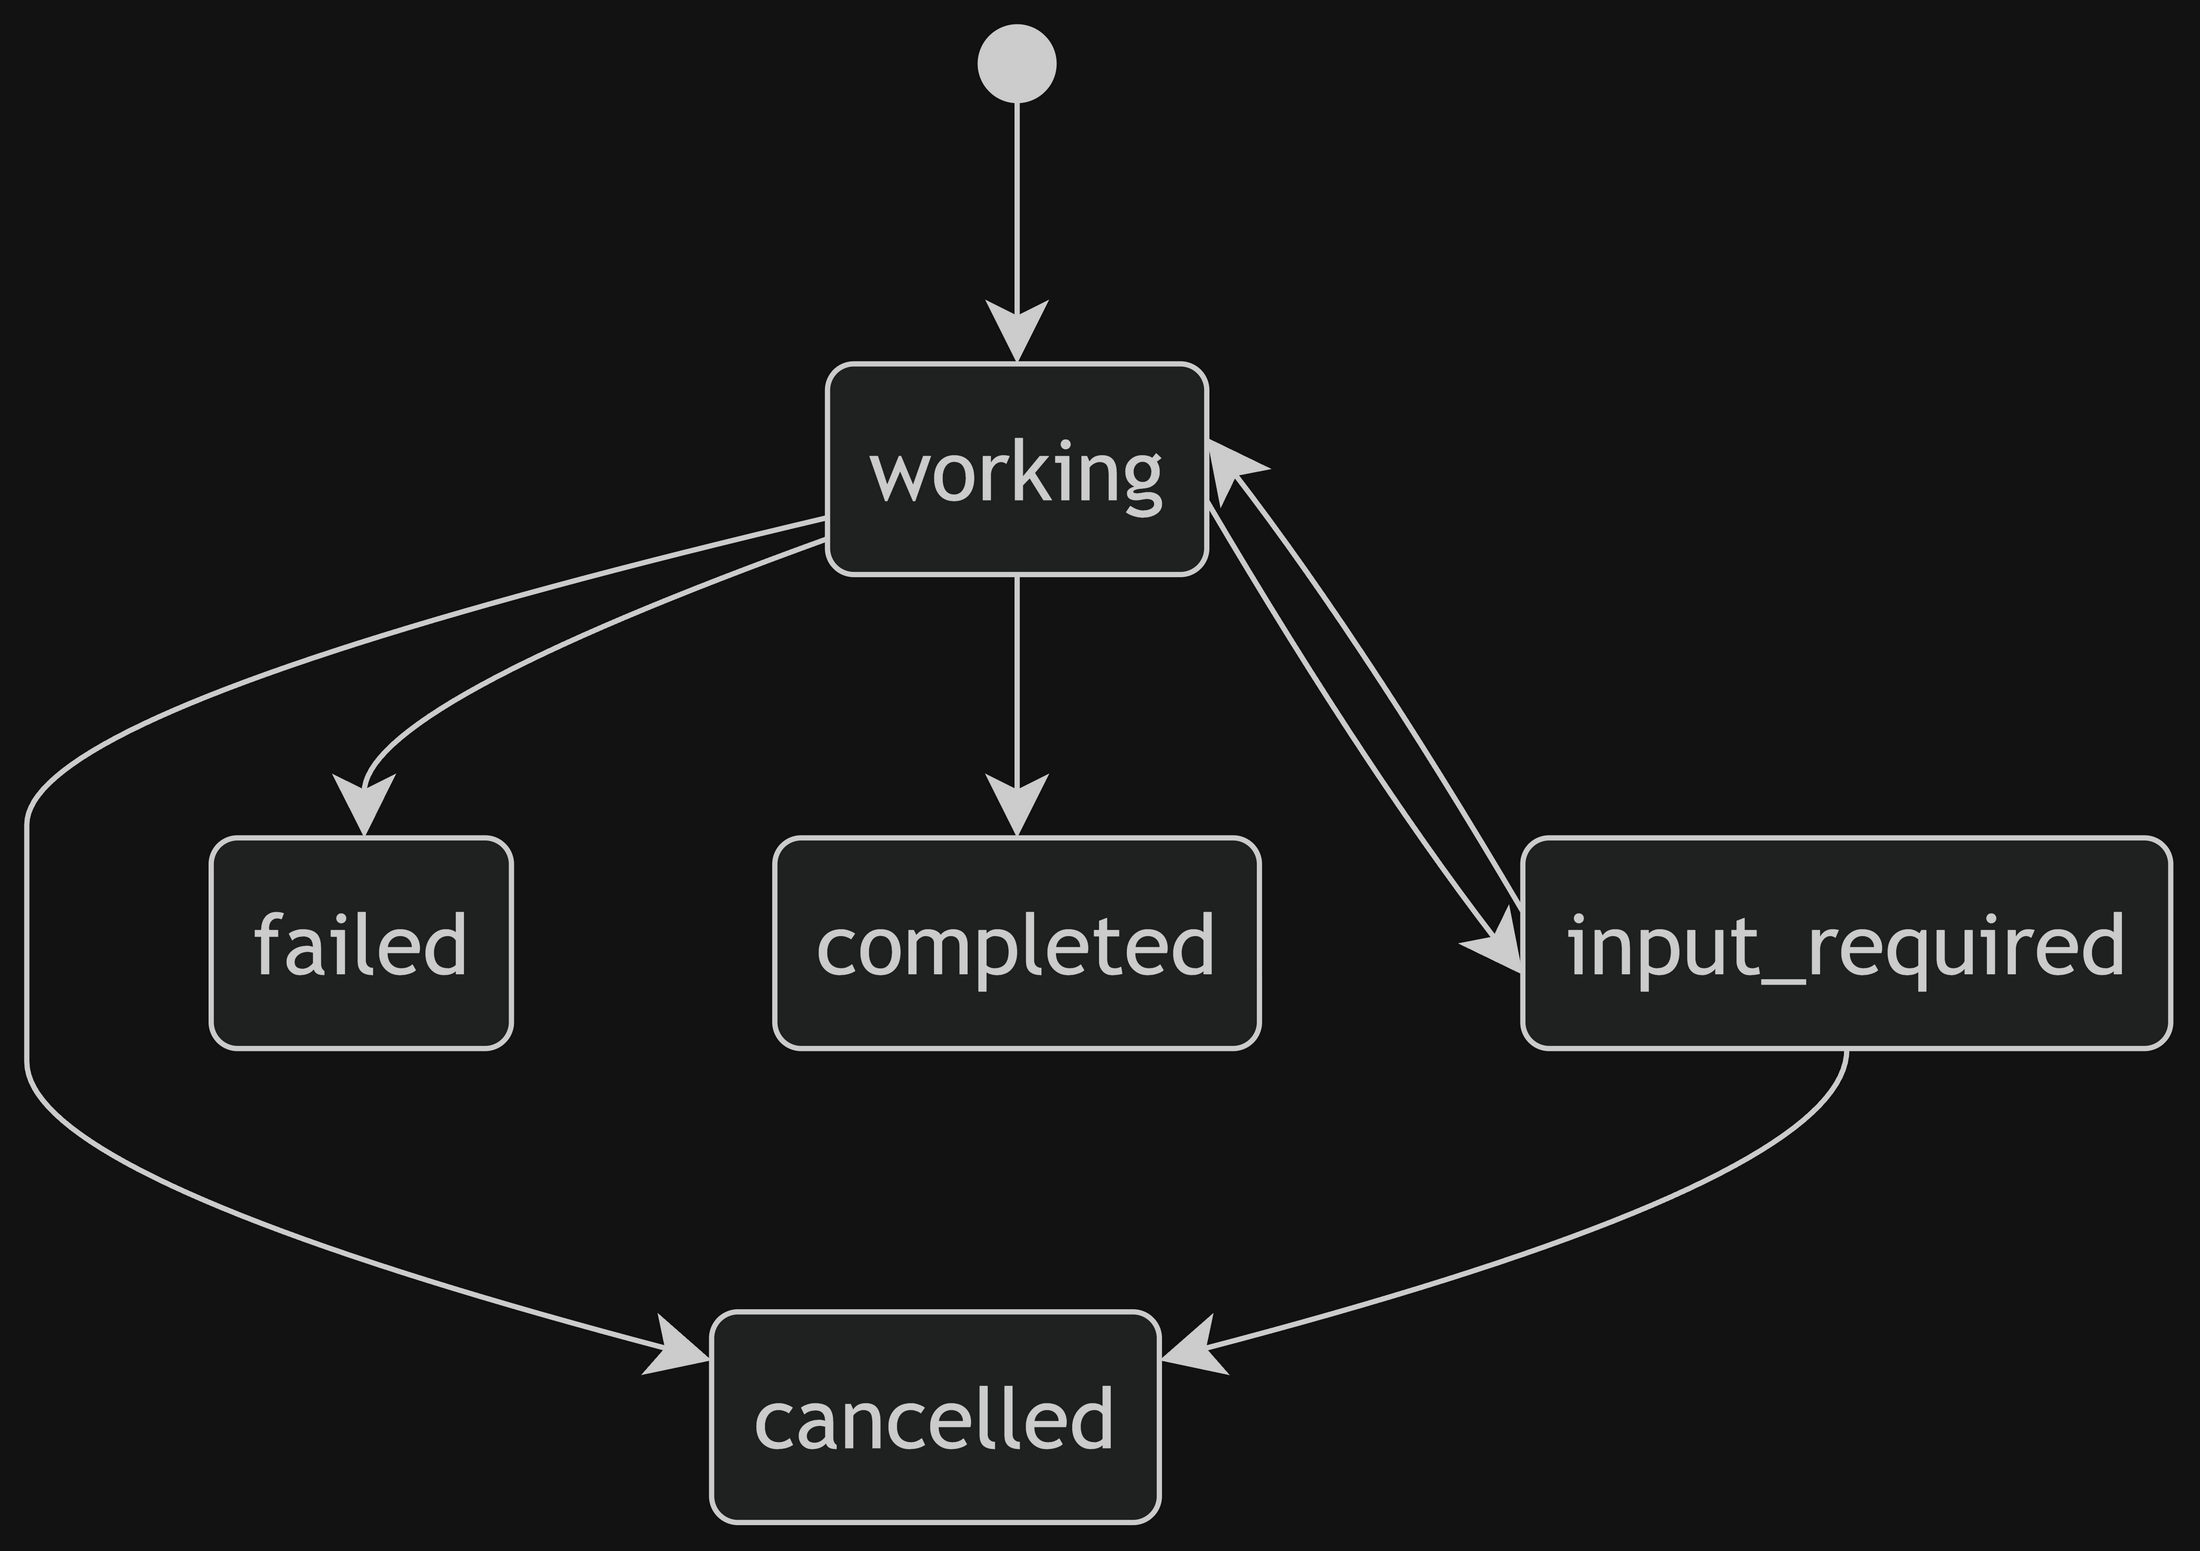

The diagram above was exported from draw.io. Its source (the exported page's mxGraphModel, read from the mxfile embedded in the PNG):
<mxGraphModel dx="-222" dy="-91" grid="0" gridSize="10" guides="1" tooltips="1" connect="1" arrows="1" fold="0" page="0" pageScale="1" pageWidth="827" pageHeight="1169" math="0" shadow="0">
  <root>
    <mxCell id="0" />
    <mxCell id="1" parent="0" />
    <UserObject label="" mermaidId="n:root_start" mermaidBaseStyle="ellipse;html=1;fillColor=light-dark(#333333,#cccccc);strokeColor=light-dark(#333333,#cccccc);fontColor=light-dark(#333333,#cccccc);fontFamily=Trebuchet MS,Verdana,Arial,sans-serif;fontSize=16;" mermaidBaseValue="" id="2">
      <mxCell parent="1" style="ellipse;html=1;fillColor=light-dark(#333333,#cccccc);strokeColor=light-dark(#333333,#cccccc);fontColor=light-dark(#333333,#cccccc);fontFamily=Trebuchet MS,Verdana,Arial,sans-serif;fontSize=16;" vertex="1">
        <mxGeometry height="14" width="14" x="181" y="8" as="geometry" />
      </mxCell>
    </UserObject>
    <UserObject label="working" mermaidId="n:working" mermaidBaseStyle="rounded=1;absoluteArcSize=1;arcSize=10;html=1;whiteSpace=wrap;strokeWidth=1;fillColor=light-dark(#ECECFF,#1f2020);strokeColor=light-dark(#9370DB,#cccccc);fontColor=light-dark(#333333,#cccccc);fontFamily=Trebuchet MS,Verdana,Arial,sans-serif;fontSize=16;" mermaidBaseValue="working" id="3">
      <mxCell parent="1" style="rounded=1;absoluteArcSize=1;arcSize=10;html=1;whiteSpace=wrap;strokeWidth=1;fillColor=light-dark(#ECECFF,#1f2020);strokeColor=light-dark(#9370DB,#cccccc);fontColor=light-dark(#333333,#cccccc);fontFamily=Trebuchet MS,Verdana,Arial,sans-serif;fontSize=16;" vertex="1">
        <mxGeometry height="40" width="72" x="152" y="72" as="geometry" />
      </mxCell>
    </UserObject>
    <UserObject label="input_required" mermaidId="n:input_required" mermaidBaseStyle="rounded=1;absoluteArcSize=1;arcSize=10;html=1;whiteSpace=wrap;strokeWidth=1;fillColor=light-dark(#ECECFF,#1f2020);strokeColor=light-dark(#9370DB,#cccccc);fontColor=light-dark(#333333,#cccccc);fontFamily=Trebuchet MS,Verdana,Arial,sans-serif;fontSize=16;" mermaidBaseValue="input_required" id="4">
      <mxCell parent="1" style="rounded=1;absoluteArcSize=1;arcSize=10;html=1;whiteSpace=wrap;strokeWidth=1;fillColor=light-dark(#ECECFF,#1f2020);strokeColor=light-dark(#9370DB,#cccccc);fontColor=light-dark(#333333,#cccccc);fontFamily=Trebuchet MS,Verdana,Arial,sans-serif;fontSize=16;" vertex="1">
        <mxGeometry height="40" width="123" x="284" y="162" as="geometry" />
      </mxCell>
    </UserObject>
    <UserObject label="completed" mermaidId="n:completed" mermaidBaseStyle="rounded=1;absoluteArcSize=1;arcSize=10;html=1;whiteSpace=wrap;strokeWidth=1;fillColor=light-dark(#ECECFF,#1f2020);strokeColor=light-dark(#9370DB,#cccccc);fontColor=light-dark(#333333,#cccccc);fontFamily=Trebuchet MS,Verdana,Arial,sans-serif;fontSize=16;" mermaidBaseValue="completed" id="5">
      <mxCell parent="1" style="rounded=1;absoluteArcSize=1;arcSize=10;html=1;whiteSpace=wrap;strokeWidth=1;fillColor=light-dark(#ECECFF,#1f2020);strokeColor=light-dark(#9370DB,#cccccc);fontColor=light-dark(#333333,#cccccc);fontFamily=Trebuchet MS,Verdana,Arial,sans-serif;fontSize=16;" vertex="1">
        <mxGeometry height="40" width="92" x="142" y="162" as="geometry" />
      </mxCell>
    </UserObject>
    <UserObject label="failed" mermaidId="n:failed" mermaidBaseStyle="rounded=1;absoluteArcSize=1;arcSize=10;html=1;whiteSpace=wrap;strokeWidth=1;fillColor=light-dark(#ECECFF,#1f2020);strokeColor=light-dark(#9370DB,#cccccc);fontColor=light-dark(#333333,#cccccc);fontFamily=Trebuchet MS,Verdana,Arial,sans-serif;fontSize=16;" mermaidBaseValue="failed" id="6">
      <mxCell parent="1" style="rounded=1;absoluteArcSize=1;arcSize=10;html=1;whiteSpace=wrap;strokeWidth=1;fillColor=light-dark(#ECECFF,#1f2020);strokeColor=light-dark(#9370DB,#cccccc);fontColor=light-dark(#333333,#cccccc);fontFamily=Trebuchet MS,Verdana,Arial,sans-serif;fontSize=16;" vertex="1">
        <mxGeometry height="40" width="57" x="35" y="162" as="geometry" />
      </mxCell>
    </UserObject>
    <UserObject label="cancelled" mermaidId="n:cancelled" mermaidBaseStyle="rounded=1;absoluteArcSize=1;arcSize=10;html=1;whiteSpace=wrap;strokeWidth=1;fillColor=light-dark(#ECECFF,#1f2020);strokeColor=light-dark(#9370DB,#cccccc);fontColor=light-dark(#333333,#cccccc);fontFamily=Trebuchet MS,Verdana,Arial,sans-serif;fontSize=16;" mermaidBaseValue="cancelled" id="7">
      <mxCell parent="1" style="rounded=1;absoluteArcSize=1;arcSize=10;html=1;whiteSpace=wrap;strokeWidth=1;fillColor=light-dark(#ECECFF,#1f2020);strokeColor=light-dark(#9370DB,#cccccc);fontColor=light-dark(#333333,#cccccc);fontFamily=Trebuchet MS,Verdana,Arial,sans-serif;fontSize=16;" vertex="1">
        <mxGeometry height="40" width="85" x="130" y="252" as="geometry" />
      </mxCell>
    </UserObject>
    <UserObject label="" mermaidId="e:root_start-&gt;working#0" mermaidBaseStyle="curved=1;startArrow=none;endArrow=classic;endSize=9;fillColor=none;strokeColor=light-dark(#333333,#cccccc);exitX=0.5;exitY=1;entryX=0.5;entryY=0;" mermaidBaseValue="" id="8">
      <mxCell edge="1" parent="1" source="2" style="curved=1;startArrow=none;endArrow=classic;endSize=9;fillColor=none;strokeColor=light-dark(#333333,#cccccc);exitX=0.5;exitY=1;entryX=0.5;entryY=0;" target="3">
        <mxGeometry relative="1" as="geometry">
          <Array as="points" />
        </mxGeometry>
      </mxCell>
    </UserObject>
    <UserObject label="" mermaidId="e:working-&gt;input_required#0" mermaidBaseStyle="curved=1;startArrow=none;endArrow=classic;endSize=9;fillColor=none;strokeColor=light-dark(#333333,#cccccc);exitX=1;exitY=0.65;entryX=0;entryY=0.65;curved=1;exitX=1;exitY=0.65;entryX=0;entryY=0.65;" mermaidBaseValue="" id="9">
      <mxCell edge="1" parent="1" source="3" style="curved=1;startArrow=none;endArrow=classic;endSize=9;fillColor=none;strokeColor=light-dark(#333333,#cccccc);exitX=1;exitY=0.65;entryX=0;entryY=0.65;" target="4">
        <mxGeometry relative="1" as="geometry">
          <mxPoint as="offset" />
          <Array as="points">
            <mxPoint x="254" y="149" />
          </Array>
        </mxGeometry>
      </mxCell>
    </UserObject>
    <UserObject label="" mermaidId="e:input_required-&gt;working#0" mermaidBaseStyle="curved=1;startArrow=none;endArrow=classic;endSize=9;fillColor=none;strokeColor=light-dark(#333333,#cccccc);exitX=0;exitY=0.35;entryX=1;entryY=0.35;curved=1;exitX=0;exitY=0.35;entryX=1;entryY=0.35;" mermaidBaseValue="" id="10">
      <mxCell edge="1" parent="1" source="4" style="curved=1;startArrow=none;endArrow=classic;endSize=9;fillColor=none;strokeColor=light-dark(#333333,#cccccc);exitX=0;exitY=0.35;entryX=1;entryY=0.35;" target="3">
        <mxGeometry relative="1" as="geometry">
          <mxPoint as="offset" />
          <Array as="points">
            <mxPoint x="254" y="125" />
          </Array>
        </mxGeometry>
      </mxCell>
    </UserObject>
    <UserObject label="" mermaidId="e:working-&gt;completed#0" mermaidBaseStyle="curved=1;startArrow=none;endArrow=classic;endSize=9;fillColor=none;strokeColor=light-dark(#333333,#cccccc);exitX=0.5;exitY=1;entryX=0.5;entryY=0;" mermaidBaseValue="" id="11">
      <mxCell edge="1" parent="1" source="3" style="curved=1;startArrow=none;endArrow=classic;endSize=9;fillColor=none;strokeColor=light-dark(#333333,#cccccc);exitX=0.5;exitY=1;entryX=0.5;entryY=0;" target="5">
        <mxGeometry relative="1" as="geometry">
          <Array as="points" />
        </mxGeometry>
      </mxCell>
    </UserObject>
    <UserObject label="" mermaidId="e:working-&gt;failed#0" mermaidBaseStyle="curved=1;startArrow=none;endArrow=classic;endSize=9;fillColor=none;strokeColor=light-dark(#333333,#cccccc);exitX=0;exitY=0.83;entryX=0.51;entryY=0;" mermaidBaseValue="" id="12">
      <mxCell edge="1" parent="1" source="3" style="curved=1;startArrow=none;endArrow=classic;endSize=9;fillColor=none;strokeColor=light-dark(#333333,#cccccc);exitX=0;exitY=0.83;entryX=0.51;entryY=0;" target="6">
        <mxGeometry relative="1" as="geometry">
          <Array as="points">
            <mxPoint x="64" y="137" />
          </Array>
        </mxGeometry>
      </mxCell>
    </UserObject>
    <UserObject label="" mermaidId="e:working-&gt;cancelled#0" mermaidBaseStyle="curved=1;startArrow=none;endArrow=classic;endSize=9;fillColor=none;strokeColor=light-dark(#333333,#cccccc);exitX=0;exitY=0.73;entryX=0;entryY=0.23;" mermaidBaseValue="" id="13">
      <mxCell edge="1" parent="1" source="3" style="curved=1;startArrow=none;endArrow=classic;endSize=9;fillColor=none;strokeColor=light-dark(#333333,#cccccc);exitX=0;exitY=0.73;entryX=0;entryY=0.23;" target="7">
        <mxGeometry relative="1" as="geometry">
          <Array as="points">
            <mxPoint y="137" />
            <mxPoint y="182" />
            <mxPoint y="227" />
          </Array>
        </mxGeometry>
      </mxCell>
    </UserObject>
    <UserObject label="" mermaidId="e:input_required-&gt;cancelled#0" mermaidBaseStyle="curved=1;startArrow=none;endArrow=classic;endSize=9;fillColor=none;strokeColor=light-dark(#333333,#cccccc);exitX=0.5;exitY=1;entryX=1;entryY=0.23;" mermaidBaseValue="" id="14">
      <mxCell edge="1" parent="1" source="4" style="curved=1;startArrow=none;endArrow=classic;endSize=9;fillColor=none;strokeColor=light-dark(#333333,#cccccc);exitX=0.5;exitY=1;entryX=1;entryY=0.23;" target="7">
        <mxGeometry relative="1" as="geometry">
          <Array as="points">
            <mxPoint x="346" y="227" />
          </Array>
        </mxGeometry>
      </mxCell>
    </UserObject>
  </root>
</mxGraphModel>